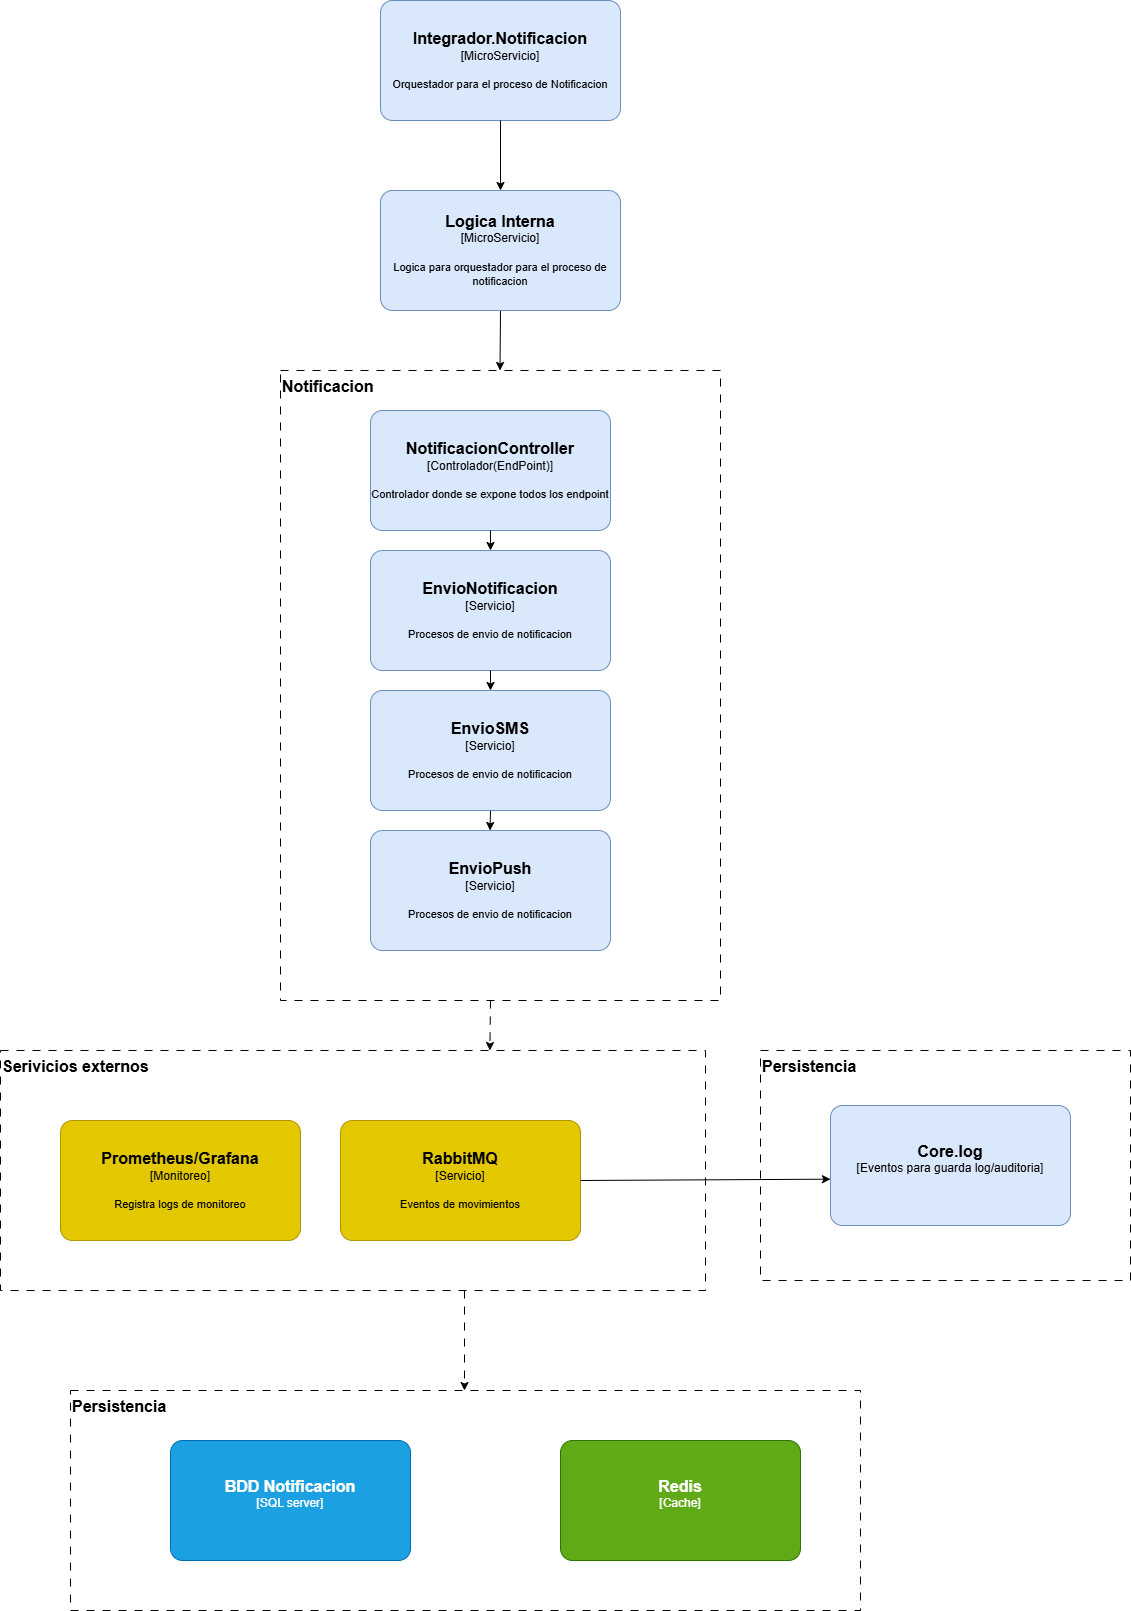

The diagram above was exported from draw.io. Its source (the exported page's mxGraphModel, read from the mxfile embedded in the PNG):
<mxGraphModel dx="4649" dy="2437" grid="1" gridSize="10" guides="1" tooltips="1" connect="1" arrows="1" fold="1" page="1" pageScale="1" pageWidth="827" pageHeight="1169" math="0" shadow="0">
  <root>
    <mxCell id="0" />
    <mxCell id="1" parent="0" />
    <object placeholders="1" c4Name="Integrador.Notificacion" c4Type="MicroServicio" c4Description="Orquestador para el proceso de Notificacion" label="&lt;font style=&quot;font-size: 16px&quot;&gt;&lt;b&gt;%c4Name%&lt;/b&gt;&lt;/font&gt;&lt;div&gt;[%c4Type%]&lt;/div&gt;&lt;br&gt;&lt;div&gt;&lt;font style=&quot;font-size: 11px&quot;&gt;&lt;font color=&quot;#000&quot;&gt;%c4Description%&lt;/font&gt;&lt;/div&gt;" id="kNIhjtzI1tVTBem-iH8S-155">
      <mxCell parent="1" style="rounded=1;whiteSpace=wrap;html=1;labelBackgroundColor=none;fillColor=#dae8fc;align=center;arcSize=10;strokeColor=#6c8ebf;metaEdit=1;resizable=0;points=[[0.25,0,0],[0.5,0,0],[0.75,0,0],[1,0.25,0],[1,0.5,0],[1,0.75,0],[0.75,1,0],[0.5,1,0],[0.25,1,0],[0,0.75,0],[0,0.5,0],[0,0.25,0]];" vertex="1">
        <mxGeometry height="120" width="240" x="780" y="470" as="geometry" />
      </mxCell>
    </object>
    <mxCell id="kNIhjtzI1tVTBem-iH8S-156" edge="1" parent="1" source="kNIhjtzI1tVTBem-iH8S-157" style="edgeStyle=none;html=1;exitX=0.5;exitY=1;exitDx=0;exitDy=0;exitPerimeter=0;">
      <mxGeometry relative="1" as="geometry">
        <mxPoint x="899.5" y="840" as="targetPoint" />
      </mxGeometry>
    </mxCell>
    <object placeholders="1" c4Name="Logica Interna" c4Type="MicroServicio" c4Description="Logica para orquestador para el proceso de notificacion" label="&lt;font style=&quot;font-size: 16px&quot;&gt;&lt;b&gt;%c4Name%&lt;/b&gt;&lt;/font&gt;&lt;div&gt;[%c4Type%]&lt;/div&gt;&lt;br&gt;&lt;div&gt;&lt;font style=&quot;font-size: 11px&quot;&gt;&lt;font color=&quot;#000&quot;&gt;%c4Description%&lt;/font&gt;&lt;/div&gt;" id="kNIhjtzI1tVTBem-iH8S-157">
      <mxCell parent="1" style="rounded=1;whiteSpace=wrap;html=1;labelBackgroundColor=none;fillColor=#dae8fc;align=center;arcSize=10;strokeColor=#6c8ebf;metaEdit=1;resizable=0;points=[[0.25,0,0],[0.5,0,0],[0.75,0,0],[1,0.25,0],[1,0.5,0],[1,0.75,0],[0.75,1,0],[0.5,1,0],[0.25,1,0],[0,0.75,0],[0,0.5,0],[0,0.25,0]];" vertex="1">
        <mxGeometry height="120" width="240" x="780" y="660" as="geometry" />
      </mxCell>
    </object>
    <object placeholders="1" c4Name="Notificacion" c4Type="" c4Description="" label="&lt;font style=&quot;font-size: 16px&quot;&gt;&lt;b&gt;&lt;div style=&quot;text-align: left&quot;&gt;%c4Name%&lt;/div&gt;&lt;/b&gt;&lt;/font&gt;&lt;div style=&quot;text-align: left&quot;&gt;%c4Description%&lt;/div&gt;" id="kNIhjtzI1tVTBem-iH8S-158">
      <mxCell parent="1" style="text;html=1;strokeColor=default;fillColor=none;align=left;verticalAlign=top;whiteSpace=wrap;rounded=0;metaEdit=1;allowArrows=0;resizable=1;rotatable=0;connectable=0;recursiveResize=0;expand=0;pointerEvents=0;points=[[0.25,0,0],[0.5,0,0],[0.75,0,0],[1,0.25,0],[1,0.5,0],[1,0.75,0],[0.75,1,0],[0.5,1,0],[0.25,1,0],[0,0.75,0],[0,0.5,0],[0,0.25,0]];dashed=1;dashPattern=8 8;" vertex="1">
        <mxGeometry height="630" width="440" x="680" y="840" as="geometry" />
      </mxCell>
    </object>
    <object placeholders="1" c4Name="NotificacionController" c4Type="Controlador(EndPoint)" c4Description="Controlador donde se expone todos los endpoint" label="&lt;font style=&quot;font-size: 16px&quot;&gt;&lt;b&gt;%c4Name%&lt;/b&gt;&lt;/font&gt;&lt;div&gt;[%c4Type%]&lt;/div&gt;&lt;br&gt;&lt;div&gt;&lt;font style=&quot;font-size: 11px&quot;&gt;&lt;font color=&quot;#000&quot;&gt;%c4Description%&lt;/font&gt;&lt;/div&gt;" id="kNIhjtzI1tVTBem-iH8S-159">
      <mxCell parent="1" style="rounded=1;whiteSpace=wrap;html=1;labelBackgroundColor=none;fillColor=#dae8fc;align=center;arcSize=10;strokeColor=#6c8ebf;metaEdit=1;resizable=0;points=[[0.25,0,0],[0.5,0,0],[0.75,0,0],[1,0.25,0],[1,0.5,0],[1,0.75,0],[0.75,1,0],[0.5,1,0],[0.25,1,0],[0,0.75,0],[0,0.5,0],[0,0.25,0]];" vertex="1">
        <mxGeometry height="120" width="240" x="770" y="880" as="geometry" />
      </mxCell>
    </object>
    <object placeholders="1" c4Name="EnvioNotificacion" c4Type="Servicio" c4Description="Procesos de envio de notificacion" label="&lt;font style=&quot;font-size: 16px&quot;&gt;&lt;b&gt;%c4Name%&lt;/b&gt;&lt;/font&gt;&lt;div&gt;[%c4Type%]&lt;/div&gt;&lt;br&gt;&lt;div&gt;&lt;font style=&quot;font-size: 11px&quot;&gt;&lt;font color=&quot;#000&quot;&gt;%c4Description%&lt;/font&gt;&lt;/div&gt;" id="kNIhjtzI1tVTBem-iH8S-160">
      <mxCell parent="1" style="rounded=1;whiteSpace=wrap;html=1;labelBackgroundColor=none;fillColor=#dae8fc;align=center;arcSize=10;strokeColor=#6c8ebf;metaEdit=1;resizable=0;points=[[0.25,0,0],[0.5,0,0],[0.75,0,0],[1,0.25,0],[1,0.5,0],[1,0.75,0],[0.75,1,0],[0.5,1,0],[0.25,1,0],[0,0.75,0],[0,0.5,0],[0,0.25,0]];" vertex="1">
        <mxGeometry height="120" width="240" x="770" y="1020" as="geometry" />
      </mxCell>
    </object>
    <object placeholders="1" c4Name="BDD Notificacion" c4Type="SQL server" c4Description="" label="&lt;font style=&quot;font-size: 16px&quot;&gt;&lt;b&gt;%c4Name%&lt;/b&gt;&lt;/font&gt;&lt;div&gt;[%c4Type%]&lt;/div&gt;&lt;br&gt;&lt;div&gt;&lt;font style=&quot;font-size: 11px&quot;&gt;&lt;font color=&quot;#000&quot;&gt;%c4Description%&lt;/font&gt;&lt;/div&gt;" id="kNIhjtzI1tVTBem-iH8S-161">
      <mxCell parent="1" style="rounded=1;whiteSpace=wrap;html=1;labelBackgroundColor=none;fillColor=#1ba1e2;align=center;arcSize=10;strokeColor=#006EAF;metaEdit=1;resizable=0;points=[[0.25,0,0],[0.5,0,0],[0.75,0,0],[1,0.25,0],[1,0.5,0],[1,0.75,0],[0.75,1,0],[0.5,1,0],[0.25,1,0],[0,0.75,0],[0,0.5,0],[0,0.25,0]];fontColor=#ffffff;" vertex="1">
        <mxGeometry height="120" width="240" x="570" y="1910" as="geometry" />
      </mxCell>
    </object>
    <object placeholders="1" c4Name="Redis" c4Type="Cache" c4Description="" label="&lt;font style=&quot;font-size: 16px&quot;&gt;&lt;b&gt;%c4Name%&lt;/b&gt;&lt;/font&gt;&lt;div&gt;[%c4Type%]&lt;/div&gt;&lt;br&gt;&lt;div&gt;&lt;font style=&quot;font-size: 11px&quot;&gt;&lt;font color=&quot;#000&quot;&gt;%c4Description%&lt;/font&gt;&lt;/div&gt;" id="kNIhjtzI1tVTBem-iH8S-162">
      <mxCell parent="1" style="rounded=1;whiteSpace=wrap;html=1;labelBackgroundColor=none;fillColor=#60a917;align=center;arcSize=10;strokeColor=#2D7600;metaEdit=1;resizable=0;points=[[0.25,0,0],[0.5,0,0],[0.75,0,0],[1,0.25,0],[1,0.5,0],[1,0.75,0],[0.75,1,0],[0.5,1,0],[0.25,1,0],[0,0.75,0],[0,0.5,0],[0,0.25,0]];fontColor=#ffffff;" vertex="1">
        <mxGeometry height="120" width="240" x="960" y="1910" as="geometry" />
      </mxCell>
    </object>
    <object placeholders="1" c4Name="RabbitMQ" c4Type="Servicio" c4Description="Eventos de movimientos" label="&lt;font style=&quot;font-size: 16px&quot;&gt;&lt;b&gt;%c4Name%&lt;/b&gt;&lt;/font&gt;&lt;div&gt;[%c4Type%]&lt;/div&gt;&lt;br&gt;&lt;div&gt;&lt;font style=&quot;font-size: 11px&quot;&gt;&lt;font color=&quot;#000&quot;&gt;%c4Description%&lt;/font&gt;&lt;/div&gt;" id="kNIhjtzI1tVTBem-iH8S-163">
      <mxCell parent="1" style="rounded=1;whiteSpace=wrap;html=1;labelBackgroundColor=none;fillColor=#e3c800;align=center;arcSize=10;strokeColor=#B09500;metaEdit=1;resizable=0;points=[[0.25,0,0],[0.5,0,0],[0.75,0,0],[1,0.25,0],[1,0.5,0],[1,0.75,0],[0.75,1,0],[0.5,1,0],[0.25,1,0],[0,0.75,0],[0,0.5,0],[0,0.25,0]];fontColor=#000000;" vertex="1">
        <mxGeometry height="120" width="240" x="740" y="1590" as="geometry" />
      </mxCell>
    </object>
    <object placeholders="1" c4Name="Serivicios externos" c4Type="ContainerDiagramTitle" c4Description="" label="&lt;font style=&quot;font-size: 16px&quot;&gt;&lt;b&gt;&lt;div style=&quot;text-align: left&quot;&gt;%c4Name%&lt;/div&gt;&lt;/b&gt;&lt;/font&gt;&lt;div style=&quot;text-align: left&quot;&gt;%c4Description%&lt;/div&gt;" id="kNIhjtzI1tVTBem-iH8S-164">
      <mxCell parent="1" style="text;html=1;strokeColor=default;fillColor=none;align=left;verticalAlign=top;whiteSpace=wrap;rounded=0;metaEdit=1;allowArrows=0;resizable=1;rotatable=0;connectable=0;recursiveResize=0;expand=0;pointerEvents=0;points=[[0.25,0,0],[0.5,0,0],[0.75,0,0],[1,0.25,0],[1,0.5,0],[1,0.75,0],[0.75,1,0],[0.5,1,0],[0.25,1,0],[0,0.75,0],[0,0.5,0],[0,0.25,0]];dashed=1;dashPattern=8 8;" vertex="1">
        <mxGeometry height="240" width="705" x="400" y="1520" as="geometry" />
      </mxCell>
    </object>
    <object placeholders="1" c4Name="Persistencia" c4Type="ContainerDiagramTitle" c4Description="" label="&lt;font style=&quot;font-size: 16px&quot;&gt;&lt;b&gt;&lt;div style=&quot;text-align: left&quot;&gt;%c4Name%&lt;/div&gt;&lt;/b&gt;&lt;/font&gt;&lt;div style=&quot;text-align: left&quot;&gt;%c4Description%&lt;/div&gt;" id="kNIhjtzI1tVTBem-iH8S-165">
      <mxCell parent="1" style="text;html=1;strokeColor=default;fillColor=none;align=left;verticalAlign=top;whiteSpace=wrap;rounded=0;metaEdit=1;allowArrows=0;resizable=1;rotatable=0;connectable=0;recursiveResize=0;expand=0;pointerEvents=0;points=[[0.25,0,0],[0.5,0,0],[0.75,0,0],[1,0.25,0],[1,0.5,0],[1,0.75,0],[0.75,1,0],[0.5,1,0],[0.25,1,0],[0,0.75,0],[0,0.5,0],[0,0.25,0]];dashed=1;dashPattern=8 8;" vertex="1">
        <mxGeometry height="220" width="790" x="470" y="1860" as="geometry" />
      </mxCell>
    </object>
    <object placeholders="1" c4Name="Core.log" c4Type="Eventos para guarda log/auditoria" c4Description="" label="&lt;font style=&quot;font-size: 16px&quot;&gt;&lt;b&gt;%c4Name%&lt;/b&gt;&lt;/font&gt;&lt;div&gt;[%c4Type%]&lt;/div&gt;&lt;br&gt;&lt;div&gt;&lt;font style=&quot;font-size: 11px&quot;&gt;&lt;font color=&quot;#000&quot;&gt;%c4Description%&lt;/font&gt;&lt;/div&gt;" id="kNIhjtzI1tVTBem-iH8S-166">
      <mxCell parent="1" style="rounded=1;whiteSpace=wrap;html=1;labelBackgroundColor=none;fillColor=#dae8fc;align=center;arcSize=10;strokeColor=#6c8ebf;metaEdit=1;resizable=0;points=[[0.25,0,0],[0.5,0,0],[0.75,0,0],[1,0.25,0],[1,0.5,0],[1,0.75,0],[0.75,1,0],[0.5,1,0],[0.25,1,0],[0,0.75,0],[0,0.5,0],[0,0.25,0]];" vertex="1">
        <mxGeometry height="120" width="240" x="1230" y="1575" as="geometry" />
      </mxCell>
    </object>
    <object placeholders="1" c4Name="Persistencia" c4Type="ContainerDiagramTitle" c4Description="" label="&lt;font style=&quot;font-size: 16px&quot;&gt;&lt;b&gt;&lt;div style=&quot;text-align: left&quot;&gt;%c4Name%&lt;/div&gt;&lt;/b&gt;&lt;/font&gt;&lt;div style=&quot;text-align: left&quot;&gt;%c4Description%&lt;/div&gt;" id="kNIhjtzI1tVTBem-iH8S-167">
      <mxCell parent="1" style="text;html=1;strokeColor=default;fillColor=none;align=left;verticalAlign=top;whiteSpace=wrap;rounded=0;metaEdit=1;allowArrows=0;resizable=1;rotatable=0;connectable=0;recursiveResize=0;expand=0;pointerEvents=0;points=[[0.25,0,0],[0.5,0,0],[0.75,0,0],[1,0.25,0],[1,0.5,0],[1,0.75,0],[0.75,1,0],[0.5,1,0],[0.25,1,0],[0,0.75,0],[0,0.5,0],[0,0.25,0]];dashed=1;dashPattern=8 8;" vertex="1">
        <mxGeometry height="230" width="370" x="1160" y="1520" as="geometry" />
      </mxCell>
    </object>
    <mxCell id="kNIhjtzI1tVTBem-iH8S-168" edge="1" parent="1" style="endArrow=classic;html=1;dashed=1;dashPattern=8 8;" value="">
      <mxGeometry height="50" relative="1" width="50" as="geometry">
        <mxPoint x="864" y="1760" as="sourcePoint" />
        <mxPoint x="864" y="1860" as="targetPoint" />
      </mxGeometry>
    </mxCell>
    <mxCell id="kNIhjtzI1tVTBem-iH8S-169" edge="1" parent="1" source="kNIhjtzI1tVTBem-iH8S-163" style="edgeStyle=none;html=1;exitX=1;exitY=0.5;exitDx=0;exitDy=0;exitPerimeter=0;entryX=0;entryY=0.614;entryDx=0;entryDy=0;entryPerimeter=0;" target="kNIhjtzI1tVTBem-iH8S-166">
      <mxGeometry relative="1" as="geometry" />
    </mxCell>
    <mxCell id="kNIhjtzI1tVTBem-iH8S-170" edge="1" parent="1" style="endArrow=classic;html=1;dashed=1;dashPattern=8 8;" value="">
      <mxGeometry height="50" relative="1" width="50" as="geometry">
        <mxPoint x="890" y="1470" as="sourcePoint" />
        <mxPoint x="889.3800000000001" y="1520" as="targetPoint" />
      </mxGeometry>
    </mxCell>
    <object placeholders="1" c4Name="Prometheus/Grafana" c4Type="Monitoreo" c4Description="Registra logs de monitoreo" label="&lt;font style=&quot;font-size: 16px&quot;&gt;&lt;b&gt;%c4Name%&lt;/b&gt;&lt;/font&gt;&lt;div&gt;[%c4Type%]&lt;/div&gt;&lt;br&gt;&lt;div&gt;&lt;font style=&quot;font-size: 11px&quot;&gt;&lt;font color=&quot;#000&quot;&gt;%c4Description%&lt;/font&gt;&lt;/div&gt;" id="kNIhjtzI1tVTBem-iH8S-171">
      <mxCell parent="1" style="rounded=1;whiteSpace=wrap;html=1;labelBackgroundColor=none;fillColor=#e3c800;align=center;arcSize=10;strokeColor=#B09500;metaEdit=1;resizable=0;points=[[0.25,0,0],[0.5,0,0],[0.75,0,0],[1,0.25,0],[1,0.5,0],[1,0.75,0],[0.75,1,0],[0.5,1,0],[0.25,1,0],[0,0.75,0],[0,0.5,0],[0,0.25,0]];fontColor=#000000;" vertex="1">
        <mxGeometry height="120" width="240" x="460" y="1590" as="geometry" />
      </mxCell>
    </object>
    <mxCell id="kNIhjtzI1tVTBem-iH8S-172" edge="1" parent="1" source="kNIhjtzI1tVTBem-iH8S-173" style="edgeStyle=none;html=1;exitX=0.5;exitY=1;exitDx=0;exitDy=0;exitPerimeter=0;">
      <mxGeometry relative="1" as="geometry">
        <mxPoint x="889.5" y="1300" as="targetPoint" />
      </mxGeometry>
    </mxCell>
    <object placeholders="1" c4Name="EnvioSMS" c4Type="Servicio" c4Description="Procesos de envio de notificacion" label="&lt;font style=&quot;font-size: 16px&quot;&gt;&lt;b&gt;%c4Name%&lt;/b&gt;&lt;/font&gt;&lt;div&gt;[%c4Type%]&lt;/div&gt;&lt;br&gt;&lt;div&gt;&lt;font style=&quot;font-size: 11px&quot;&gt;&lt;font color=&quot;#000&quot;&gt;%c4Description%&lt;/font&gt;&lt;/div&gt;" id="kNIhjtzI1tVTBem-iH8S-173">
      <mxCell parent="1" style="rounded=1;whiteSpace=wrap;html=1;labelBackgroundColor=none;fillColor=#dae8fc;align=center;arcSize=10;strokeColor=#6c8ebf;metaEdit=1;resizable=0;points=[[0.25,0,0],[0.5,0,0],[0.75,0,0],[1,0.25,0],[1,0.5,0],[1,0.75,0],[0.75,1,0],[0.5,1,0],[0.25,1,0],[0,0.75,0],[0,0.5,0],[0,0.25,0]];" vertex="1">
        <mxGeometry height="120" width="240" x="770" y="1160" as="geometry" />
      </mxCell>
    </object>
    <object placeholders="1" c4Name="EnvioPush" c4Type="Servicio" c4Description="Procesos de envio de notificacion" label="&lt;font style=&quot;font-size: 16px&quot;&gt;&lt;b&gt;%c4Name%&lt;/b&gt;&lt;/font&gt;&lt;div&gt;[%c4Type%]&lt;/div&gt;&lt;br&gt;&lt;div&gt;&lt;font style=&quot;font-size: 11px&quot;&gt;&lt;font color=&quot;#000&quot;&gt;%c4Description%&lt;/font&gt;&lt;/div&gt;" id="kNIhjtzI1tVTBem-iH8S-174">
      <mxCell parent="1" style="rounded=1;whiteSpace=wrap;html=1;labelBackgroundColor=none;fillColor=#dae8fc;align=center;arcSize=10;strokeColor=#6c8ebf;metaEdit=1;resizable=0;points=[[0.25,0,0],[0.5,0,0],[0.75,0,0],[1,0.25,0],[1,0.5,0],[1,0.75,0],[0.75,1,0],[0.5,1,0],[0.25,1,0],[0,0.75,0],[0,0.5,0],[0,0.25,0]];" vertex="1">
        <mxGeometry height="120" width="240" x="770" y="1300" as="geometry" />
      </mxCell>
    </object>
    <mxCell id="kNIhjtzI1tVTBem-iH8S-175" edge="1" parent="1" source="kNIhjtzI1tVTBem-iH8S-155" style="edgeStyle=none;html=1;exitX=0.5;exitY=1;exitDx=0;exitDy=0;exitPerimeter=0;entryX=0.5;entryY=0;entryDx=0;entryDy=0;entryPerimeter=0;" target="kNIhjtzI1tVTBem-iH8S-157">
      <mxGeometry relative="1" as="geometry" />
    </mxCell>
    <mxCell id="kNIhjtzI1tVTBem-iH8S-176" edge="1" parent="1" source="kNIhjtzI1tVTBem-iH8S-159" style="edgeStyle=none;html=1;exitX=0.5;exitY=1;exitDx=0;exitDy=0;exitPerimeter=0;entryX=0.5;entryY=0;entryDx=0;entryDy=0;entryPerimeter=0;" target="kNIhjtzI1tVTBem-iH8S-160">
      <mxGeometry relative="1" as="geometry" />
    </mxCell>
    <mxCell id="kNIhjtzI1tVTBem-iH8S-177" edge="1" parent="1" source="kNIhjtzI1tVTBem-iH8S-160" style="edgeStyle=none;html=1;exitX=0.5;exitY=1;exitDx=0;exitDy=0;exitPerimeter=0;entryX=0.5;entryY=0;entryDx=0;entryDy=0;entryPerimeter=0;" target="kNIhjtzI1tVTBem-iH8S-173">
      <mxGeometry relative="1" as="geometry" />
    </mxCell>
  </root>
</mxGraphModel>